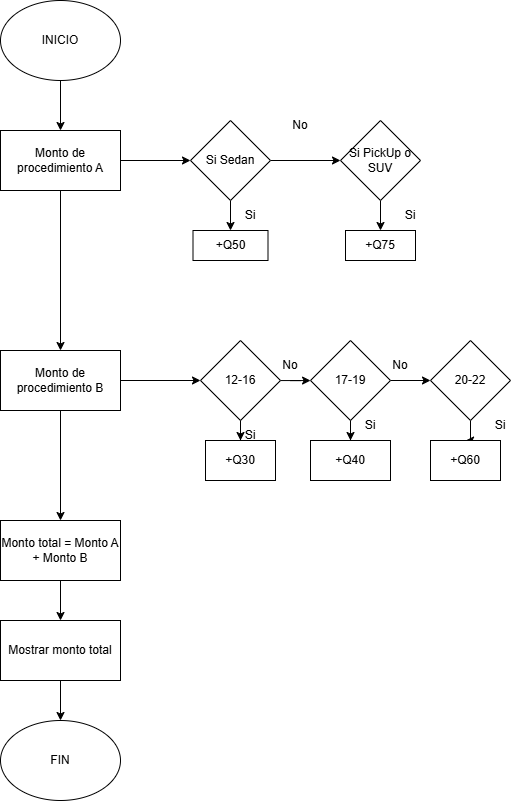

The diagram above was exported from draw.io. Its source (the exported page's mxGraphModel, read from the mxfile embedded in the PNG):
<mxGraphModel dx="1226" dy="667" grid="1" gridSize="10" guides="1" tooltips="1" connect="1" arrows="1" fold="1" page="1" pageScale="1" pageWidth="850" pageHeight="1100" math="0" shadow="0">
  <root>
    <mxCell id="0" />
    <mxCell id="1" parent="0" />
    <mxCell id="95YV4DCq7h4lFgu7Z0tI-1" parent="1" style="ellipse;whiteSpace=wrap;html=1;" value="INICIO" vertex="1">
      <mxGeometry height="80" width="120" x="200" y="30" as="geometry" />
    </mxCell>
    <mxCell id="95YV4DCq7h4lFgu7Z0tI-22" edge="1" parent="1" source="95YV4DCq7h4lFgu7Z0tI-3" style="edgeStyle=orthogonalEdgeStyle;rounded=0;orthogonalLoop=1;jettySize=auto;html=1;entryX=0.5;entryY=0;entryDx=0;entryDy=0;" target="95YV4DCq7h4lFgu7Z0tI-6">
      <mxGeometry relative="1" as="geometry" />
    </mxCell>
    <mxCell id="95YV4DCq7h4lFgu7Z0tI-26" edge="1" parent="1" source="95YV4DCq7h4lFgu7Z0tI-3" style="edgeStyle=orthogonalEdgeStyle;rounded=0;orthogonalLoop=1;jettySize=auto;html=1;entryX=0;entryY=0.5;entryDx=0;entryDy=0;" target="95YV4DCq7h4lFgu7Z0tI-8">
      <mxGeometry relative="1" as="geometry" />
    </mxCell>
    <mxCell id="95YV4DCq7h4lFgu7Z0tI-3" parent="1" style="rounded=0;whiteSpace=wrap;html=1;" value="Monto de procedimiento A" vertex="1">
      <mxGeometry height="60" width="120" x="200" y="160" as="geometry" />
    </mxCell>
    <mxCell id="95YV4DCq7h4lFgu7Z0tI-23" edge="1" parent="1" source="95YV4DCq7h4lFgu7Z0tI-6" style="edgeStyle=orthogonalEdgeStyle;rounded=0;orthogonalLoop=1;jettySize=auto;html=1;" target="95YV4DCq7h4lFgu7Z0tI-7">
      <mxGeometry relative="1" as="geometry" />
    </mxCell>
    <mxCell id="95YV4DCq7h4lFgu7Z0tI-30" edge="1" parent="1" source="95YV4DCq7h4lFgu7Z0tI-6" style="edgeStyle=orthogonalEdgeStyle;rounded=0;orthogonalLoop=1;jettySize=auto;html=1;" target="95YV4DCq7h4lFgu7Z0tI-13">
      <mxGeometry relative="1" as="geometry" />
    </mxCell>
    <mxCell id="95YV4DCq7h4lFgu7Z0tI-6" parent="1" style="rounded=0;whiteSpace=wrap;html=1;" value="Monto de procedimiento B" vertex="1">
      <mxGeometry height="60" width="120" x="200" y="380" as="geometry" />
    </mxCell>
    <mxCell id="95YV4DCq7h4lFgu7Z0tI-24" edge="1" parent="1" source="95YV4DCq7h4lFgu7Z0tI-7" style="edgeStyle=orthogonalEdgeStyle;rounded=0;orthogonalLoop=1;jettySize=auto;html=1;" target="95YV4DCq7h4lFgu7Z0tI-9">
      <mxGeometry relative="1" as="geometry" />
    </mxCell>
    <mxCell id="95YV4DCq7h4lFgu7Z0tI-7" parent="1" style="rounded=0;whiteSpace=wrap;html=1;" value="Monto total = Monto A + Monto B" vertex="1">
      <mxGeometry height="60" width="120" x="200" y="550" as="geometry" />
    </mxCell>
    <mxCell id="95YV4DCq7h4lFgu7Z0tI-27" edge="1" parent="1" source="95YV4DCq7h4lFgu7Z0tI-8" style="edgeStyle=orthogonalEdgeStyle;rounded=0;orthogonalLoop=1;jettySize=auto;html=1;" target="95YV4DCq7h4lFgu7Z0tI-10" value="">
      <mxGeometry relative="1" as="geometry" />
    </mxCell>
    <mxCell id="95YV4DCq7h4lFgu7Z0tI-28" edge="1" parent="1" source="95YV4DCq7h4lFgu7Z0tI-8" style="edgeStyle=orthogonalEdgeStyle;rounded=0;orthogonalLoop=1;jettySize=auto;html=1;entryX=0.5;entryY=0;entryDx=0;entryDy=0;" target="95YV4DCq7h4lFgu7Z0tI-11">
      <mxGeometry relative="1" as="geometry" />
    </mxCell>
    <mxCell id="95YV4DCq7h4lFgu7Z0tI-8" parent="1" style="rhombus;whiteSpace=wrap;html=1;" value="Si Sedan" vertex="1">
      <mxGeometry height="80" width="80" x="390" y="150" as="geometry" />
    </mxCell>
    <mxCell id="95YV4DCq7h4lFgu7Z0tI-25" edge="1" parent="1" source="95YV4DCq7h4lFgu7Z0tI-9" style="edgeStyle=orthogonalEdgeStyle;rounded=0;orthogonalLoop=1;jettySize=auto;html=1;entryX=0.5;entryY=0;entryDx=0;entryDy=0;" target="95YV4DCq7h4lFgu7Z0tI-21">
      <mxGeometry relative="1" as="geometry" />
    </mxCell>
    <mxCell id="95YV4DCq7h4lFgu7Z0tI-9" parent="1" style="rounded=0;whiteSpace=wrap;html=1;" value="Mostrar monto total" vertex="1">
      <mxGeometry height="60" width="120" x="200" y="650" as="geometry" />
    </mxCell>
    <mxCell id="95YV4DCq7h4lFgu7Z0tI-29" edge="1" parent="1" source="95YV4DCq7h4lFgu7Z0tI-10" style="edgeStyle=orthogonalEdgeStyle;rounded=0;orthogonalLoop=1;jettySize=auto;html=1;entryX=0.5;entryY=0;entryDx=0;entryDy=0;" target="95YV4DCq7h4lFgu7Z0tI-12">
      <mxGeometry relative="1" as="geometry" />
    </mxCell>
    <mxCell id="95YV4DCq7h4lFgu7Z0tI-10" parent="1" style="rhombus;whiteSpace=wrap;html=1;" value="Si PickUp o SUV" vertex="1">
      <mxGeometry height="80" width="80" x="540" y="150" as="geometry" />
    </mxCell>
    <mxCell id="95YV4DCq7h4lFgu7Z0tI-11" parent="1" style="rounded=0;whiteSpace=wrap;html=1;" value="+Q50" vertex="1">
      <mxGeometry height="30" width="75" x="392.5" y="260" as="geometry" />
    </mxCell>
    <mxCell id="95YV4DCq7h4lFgu7Z0tI-12" parent="1" style="rounded=0;whiteSpace=wrap;html=1;" value="+Q75" vertex="1">
      <mxGeometry height="30" width="70" x="545" y="260" as="geometry" />
    </mxCell>
    <mxCell id="95YV4DCq7h4lFgu7Z0tI-31" edge="1" parent="1" source="95YV4DCq7h4lFgu7Z0tI-13" style="edgeStyle=orthogonalEdgeStyle;rounded=0;orthogonalLoop=1;jettySize=auto;html=1;" target="95YV4DCq7h4lFgu7Z0tI-15">
      <mxGeometry relative="1" as="geometry" />
    </mxCell>
    <mxCell id="95YV4DCq7h4lFgu7Z0tI-35" edge="1" parent="1" source="95YV4DCq7h4lFgu7Z0tI-13" style="edgeStyle=orthogonalEdgeStyle;rounded=0;orthogonalLoop=1;jettySize=auto;html=1;" target="95YV4DCq7h4lFgu7Z0tI-17" value="">
      <mxGeometry relative="1" as="geometry" />
    </mxCell>
    <mxCell id="95YV4DCq7h4lFgu7Z0tI-13" parent="1" style="rhombus;whiteSpace=wrap;html=1;" value="12-16" vertex="1">
      <mxGeometry height="80" width="80" x="400" y="370" as="geometry" />
    </mxCell>
    <mxCell id="95YV4DCq7h4lFgu7Z0tI-32" edge="1" parent="1" source="95YV4DCq7h4lFgu7Z0tI-15" style="edgeStyle=orthogonalEdgeStyle;rounded=0;orthogonalLoop=1;jettySize=auto;html=1;" target="95YV4DCq7h4lFgu7Z0tI-16" value="">
      <mxGeometry relative="1" as="geometry" />
    </mxCell>
    <mxCell id="95YV4DCq7h4lFgu7Z0tI-34" edge="1" parent="1" source="95YV4DCq7h4lFgu7Z0tI-15" style="edgeStyle=orthogonalEdgeStyle;rounded=0;orthogonalLoop=1;jettySize=auto;html=1;" target="95YV4DCq7h4lFgu7Z0tI-18" value="">
      <mxGeometry relative="1" as="geometry" />
    </mxCell>
    <mxCell id="95YV4DCq7h4lFgu7Z0tI-15" parent="1" style="rhombus;whiteSpace=wrap;html=1;" value="17-19" vertex="1">
      <mxGeometry height="80" width="80" x="510" y="370" as="geometry" />
    </mxCell>
    <mxCell id="95YV4DCq7h4lFgu7Z0tI-33" edge="1" parent="1" source="95YV4DCq7h4lFgu7Z0tI-16" style="edgeStyle=orthogonalEdgeStyle;rounded=0;orthogonalLoop=1;jettySize=auto;html=1;" target="95YV4DCq7h4lFgu7Z0tI-19" value="">
      <mxGeometry relative="1" as="geometry" />
    </mxCell>
    <mxCell id="95YV4DCq7h4lFgu7Z0tI-16" parent="1" style="rhombus;whiteSpace=wrap;html=1;" value="20-22" vertex="1">
      <mxGeometry height="80" width="80" x="630" y="370" as="geometry" />
    </mxCell>
    <mxCell id="95YV4DCq7h4lFgu7Z0tI-17" parent="1" style="rounded=0;whiteSpace=wrap;html=1;" value="+Q30" vertex="1">
      <mxGeometry height="40" width="70" x="405" y="470" as="geometry" />
    </mxCell>
    <mxCell id="95YV4DCq7h4lFgu7Z0tI-18" parent="1" style="rounded=0;whiteSpace=wrap;html=1;" value="+Q40" vertex="1">
      <mxGeometry height="40" width="80" x="510" y="470" as="geometry" />
    </mxCell>
    <mxCell id="95YV4DCq7h4lFgu7Z0tI-19" parent="1" style="rounded=0;whiteSpace=wrap;html=1;" value="+Q60" vertex="1">
      <mxGeometry height="40" width="70" x="630" y="470" as="geometry" />
    </mxCell>
    <mxCell id="95YV4DCq7h4lFgu7Z0tI-20" edge="1" parent="1" source="95YV4DCq7h4lFgu7Z0tI-1" style="endArrow=classic;html=1;rounded=0;exitX=0.5;exitY=1;exitDx=0;exitDy=0;entryX=0.5;entryY=0;entryDx=0;entryDy=0;" target="95YV4DCq7h4lFgu7Z0tI-3" value="">
      <mxGeometry height="50" relative="1" width="50" as="geometry">
        <mxPoint x="510" y="310" as="sourcePoint" />
        <mxPoint x="560" y="260" as="targetPoint" />
      </mxGeometry>
    </mxCell>
    <mxCell id="95YV4DCq7h4lFgu7Z0tI-21" parent="1" style="ellipse;whiteSpace=wrap;html=1;" value="FIN" vertex="1">
      <mxGeometry height="80" width="120" x="200" y="750" as="geometry" />
    </mxCell>
    <mxCell id="95YV4DCq7h4lFgu7Z0tI-36" parent="1" style="text;html=1;whiteSpace=wrap;strokeColor=none;fillColor=none;align=center;verticalAlign=middle;rounded=0;" value="No" vertex="1">
      <mxGeometry height="30" width="60" x="470" y="140" as="geometry" />
    </mxCell>
    <mxCell id="95YV4DCq7h4lFgu7Z0tI-37" parent="1" style="text;html=1;whiteSpace=wrap;strokeColor=none;fillColor=none;align=center;verticalAlign=middle;rounded=0;" value="Si" vertex="1">
      <mxGeometry height="30" width="60" x="580" y="230" as="geometry" />
    </mxCell>
    <mxCell id="95YV4DCq7h4lFgu7Z0tI-38" parent="1" style="text;html=1;whiteSpace=wrap;strokeColor=none;fillColor=none;align=center;verticalAlign=middle;rounded=0;" value="Si" vertex="1">
      <mxGeometry height="30" width="60" x="420" y="230" as="geometry" />
    </mxCell>
    <mxCell id="95YV4DCq7h4lFgu7Z0tI-39" parent="1" style="text;html=1;whiteSpace=wrap;strokeColor=none;fillColor=none;align=center;verticalAlign=middle;rounded=0;" value="No" vertex="1">
      <mxGeometry height="30" width="60" x="460" y="380" as="geometry" />
    </mxCell>
    <mxCell id="95YV4DCq7h4lFgu7Z0tI-40" parent="1" style="text;html=1;whiteSpace=wrap;strokeColor=none;fillColor=none;align=center;verticalAlign=middle;rounded=0;" value="No" vertex="1">
      <mxGeometry height="30" width="60" x="570" y="380" as="geometry" />
    </mxCell>
    <mxCell id="95YV4DCq7h4lFgu7Z0tI-41" parent="1" style="text;html=1;whiteSpace=wrap;strokeColor=none;fillColor=none;align=center;verticalAlign=middle;rounded=0;" value="Si" vertex="1">
      <mxGeometry height="30" width="60" x="670" y="440" as="geometry" />
    </mxCell>
    <mxCell id="95YV4DCq7h4lFgu7Z0tI-42" parent="1" style="text;html=1;whiteSpace=wrap;strokeColor=none;fillColor=none;align=center;verticalAlign=middle;rounded=0;" value="Si" vertex="1">
      <mxGeometry height="30" width="60" x="540" y="440" as="geometry" />
    </mxCell>
    <mxCell id="95YV4DCq7h4lFgu7Z0tI-43" parent="1" style="text;html=1;whiteSpace=wrap;strokeColor=none;fillColor=none;align=center;verticalAlign=middle;rounded=0;" value="Si" vertex="1">
      <mxGeometry height="30" width="60" x="420" y="450" as="geometry" />
    </mxCell>
  </root>
</mxGraphModel>